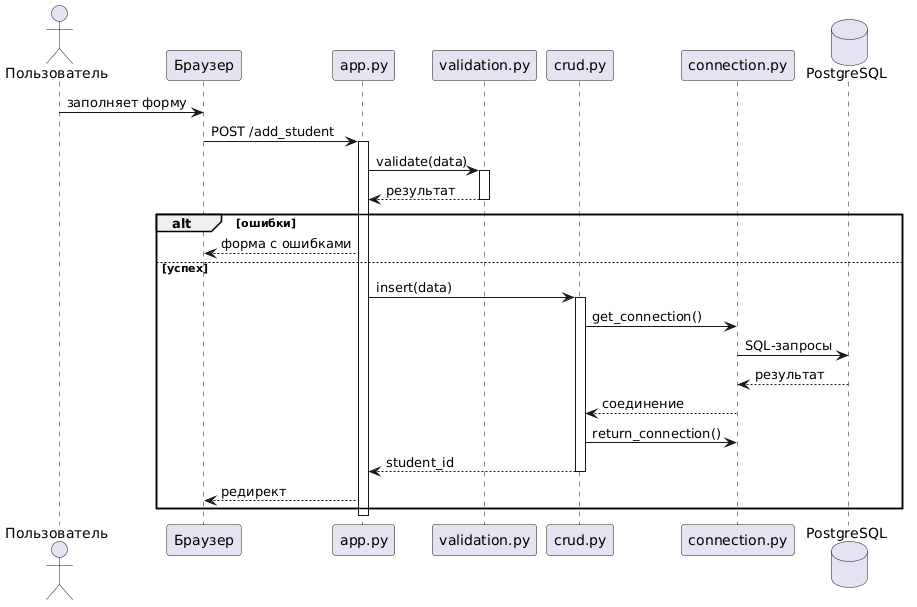

The diagram above was rendered by PlantUML. Its source (embedded in the PNG):
@startuml
skinparam BackgroundColor transparent
actor Пользователь as user
participant Браузер as browser
participant "app.py" as flask
participant "validation.py" as valid
participant "crud.py" as crud
participant "connection.py" as conn
database PostgreSQL as db

user -> browser : заполняет форму
browser -> flask : POST /add_student
activate flask
flask -> valid : validate(data)
activate valid
valid --> flask : результат
deactivate valid
alt ошибки
    flask --> browser : форма с ошибками
else успех
    flask -> crud : insert(data)
    activate crud
    crud -> conn : get_connection()
    conn -> db : SQL-запросы
    db --> conn : результат
    conn --> crud : соединение
    crud -> conn : return_connection()
    crud --> flask : student_id
    deactivate crud
    flask --> browser : редирект
end
deactivate flask
@enduml